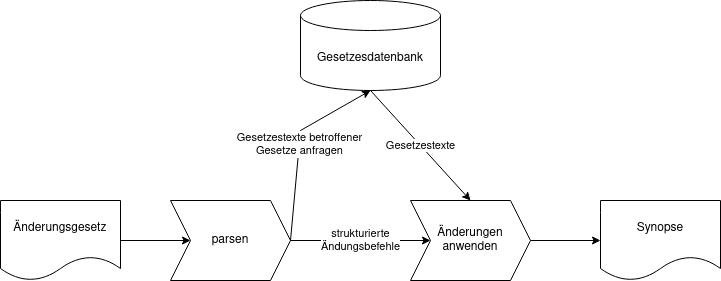

The diagram above was exported from draw.io. Its source (the exported page's mxGraphModel, read from the mxfile embedded in the PNG):
<mxGraphModel dx="1478" dy="836" grid="1" gridSize="10" guides="1" tooltips="1" connect="1" arrows="1" fold="1" page="1" pageScale="1" pageWidth="850" pageHeight="1100" math="0" shadow="0">
  <root>
    <mxCell id="0" />
    <mxCell id="1" parent="0" />
    <mxCell id="3H5CUvw2g9Y2LBxsDHJ6-1" value="Änderungsgesetz" style="shape=document;whiteSpace=wrap;html=1;boundedLbl=1;" vertex="1" parent="1">
      <mxGeometry x="60" y="280" width="120" height="80" as="geometry" />
    </mxCell>
    <mxCell id="3H5CUvw2g9Y2LBxsDHJ6-2" value="parsen" style="shape=step;perimeter=stepPerimeter;whiteSpace=wrap;html=1;fixedSize=1;" vertex="1" parent="1">
      <mxGeometry x="230" y="280" width="120" height="80" as="geometry" />
    </mxCell>
    <mxCell id="3H5CUvw2g9Y2LBxsDHJ6-3" value="" style="endArrow=classic;html=1;rounded=0;exitX=1;exitY=0.5;exitDx=0;exitDy=0;entryX=0;entryY=0.5;entryDx=0;entryDy=0;" edge="1" parent="1" source="3H5CUvw2g9Y2LBxsDHJ6-1" target="3H5CUvw2g9Y2LBxsDHJ6-2">
      <mxGeometry width="50" height="50" relative="1" as="geometry">
        <mxPoint x="400" y="450" as="sourcePoint" />
        <mxPoint x="450" y="400" as="targetPoint" />
        <Array as="points" />
      </mxGeometry>
    </mxCell>
    <mxCell id="3H5CUvw2g9Y2LBxsDHJ6-4" value="&lt;div&gt;Gesetzesdatenbank&lt;/div&gt;" style="shape=cylinder3;whiteSpace=wrap;html=1;boundedLbl=1;backgroundOutline=1;size=15;" vertex="1" parent="1">
      <mxGeometry x="360" y="80" width="140" height="90" as="geometry" />
    </mxCell>
    <mxCell id="3H5CUvw2g9Y2LBxsDHJ6-6" value="&lt;div align=&quot;center&quot;&gt;Gesetzestexte betroffener&lt;/div&gt;&lt;div align=&quot;center&quot;&gt;Gesetze anfragen&lt;br&gt;&lt;/div&gt;" style="endArrow=classic;html=1;rounded=0;exitX=1;exitY=0.5;exitDx=0;exitDy=0;entryX=0.5;entryY=1;entryDx=0;entryDy=0;entryPerimeter=0;" edge="1" parent="1" source="3H5CUvw2g9Y2LBxsDHJ6-2" target="3H5CUvw2g9Y2LBxsDHJ6-4">
      <mxGeometry width="50" height="50" relative="1" as="geometry">
        <mxPoint x="450" y="330" as="sourcePoint" />
        <mxPoint x="490" y="180" as="targetPoint" />
        <Array as="points">
          <mxPoint x="360" y="210" />
        </Array>
      </mxGeometry>
    </mxCell>
    <mxCell id="3H5CUvw2g9Y2LBxsDHJ6-14" style="edgeStyle=orthogonalEdgeStyle;rounded=0;orthogonalLoop=1;jettySize=auto;html=1;exitX=1;exitY=0.5;exitDx=0;exitDy=0;entryX=0;entryY=0.5;entryDx=0;entryDy=0;" edge="1" parent="1" source="3H5CUvw2g9Y2LBxsDHJ6-7" target="3H5CUvw2g9Y2LBxsDHJ6-12">
      <mxGeometry relative="1" as="geometry" />
    </mxCell>
    <mxCell id="3H5CUvw2g9Y2LBxsDHJ6-7" value="&lt;div&gt;Änderungen&lt;/div&gt;&lt;div&gt;anwenden&lt;/div&gt;" style="shape=step;perimeter=stepPerimeter;whiteSpace=wrap;html=1;fixedSize=1;" vertex="1" parent="1">
      <mxGeometry x="470" y="280" width="120" height="80" as="geometry" />
    </mxCell>
    <mxCell id="3H5CUvw2g9Y2LBxsDHJ6-8" value="&lt;div&gt;strukturierte&lt;/div&gt;&lt;div&gt;Ändungsbefehle&lt;/div&gt;" style="endArrow=classic;html=1;rounded=0;exitX=1;exitY=0.5;exitDx=0;exitDy=0;" edge="1" parent="1" source="3H5CUvw2g9Y2LBxsDHJ6-2" target="3H5CUvw2g9Y2LBxsDHJ6-7">
      <mxGeometry width="50" height="50" relative="1" as="geometry">
        <mxPoint x="450" y="330" as="sourcePoint" />
        <mxPoint x="500" y="280" as="targetPoint" />
      </mxGeometry>
    </mxCell>
    <mxCell id="3H5CUvw2g9Y2LBxsDHJ6-11" value="Gesetzestexte" style="endArrow=classic;html=1;rounded=0;entryX=0.5;entryY=0;entryDx=0;entryDy=0;" edge="1" parent="1" target="3H5CUvw2g9Y2LBxsDHJ6-7">
      <mxGeometry width="50" height="50" relative="1" as="geometry">
        <mxPoint x="430" y="170" as="sourcePoint" />
        <mxPoint x="610" y="140" as="targetPoint" />
      </mxGeometry>
    </mxCell>
    <mxCell id="3H5CUvw2g9Y2LBxsDHJ6-12" value="Synopse" style="shape=document;whiteSpace=wrap;html=1;boundedLbl=1;" vertex="1" parent="1">
      <mxGeometry x="660" y="280" width="120" height="80" as="geometry" />
    </mxCell>
  </root>
</mxGraphModel>